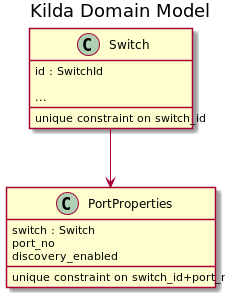

The diagram above was rendered by PlantUML. Its source (embedded in the PNG):
@startuml

title Kilda Domain Model

class Switch {
   id : SwitchId

   ...
   __
   unique constraint on switch_id
}

class PortProperties {
   switch : Switch
   port_no
   discovery_enabled
   __
   unique constraint on switch_id+port_no
}

Switch --> PortProperties

@enduml